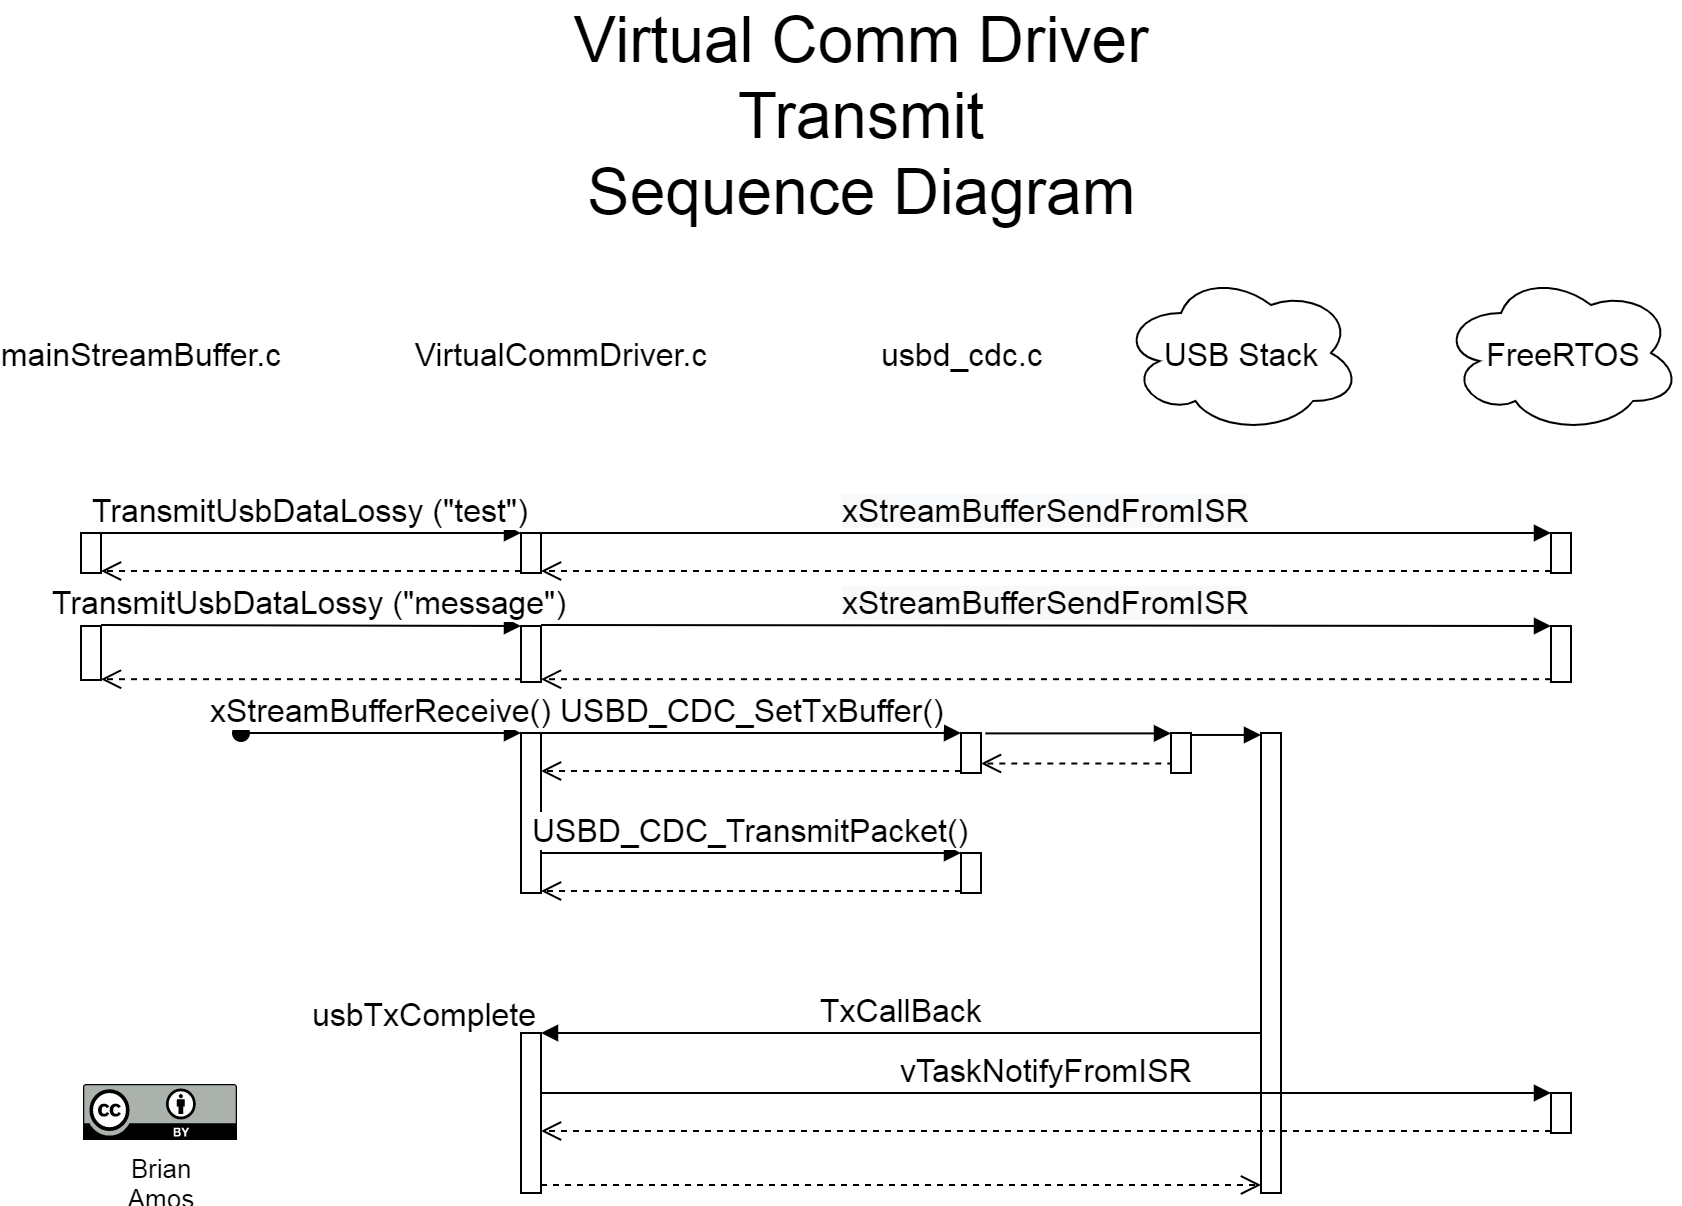

The diagram above was exported from draw.io. Its source (the exported page's mxGraphModel, read from the mxfile embedded in the PNG):
<mxGraphModel dx="1210" dy="1444" grid="1" gridSize="10" guides="1" tooltips="1" connect="1" arrows="1" fold="1" page="1" pageScale="1" pageWidth="1100" pageHeight="850" background="#ffffff" math="0" shadow="0">
  <root>
    <mxCell id="0" />
    <mxCell id="1" parent="0" />
    <mxCell id="YXSalh7_KzCeHxbTxsTM-8" value="" style="html=1;points=[];perimeter=orthogonalPerimeter;" parent="1" vertex="1">
      <mxGeometry x="390" y="160" width="10" height="20" as="geometry" />
    </mxCell>
    <mxCell id="YXSalh7_KzCeHxbTxsTM-9" value="&lt;font style=&quot;font-size: 16px&quot;&gt;TransmitUsbDataLossy (&quot;test&quot;)&lt;/font&gt;" style="html=1;verticalAlign=bottom;endArrow=block;entryX=0;entryY=0;" parent="1" target="YXSalh7_KzCeHxbTxsTM-8" edge="1">
      <mxGeometry relative="1" as="geometry">
        <mxPoint x="180" y="160" as="sourcePoint" />
      </mxGeometry>
    </mxCell>
    <mxCell id="YXSalh7_KzCeHxbTxsTM-10" value="" style="html=1;verticalAlign=bottom;endArrow=open;dashed=1;endSize=8;exitX=0;exitY=0.95;" parent="1" source="YXSalh7_KzCeHxbTxsTM-8" target="YXSalh7_KzCeHxbTxsTM-42" edge="1">
      <mxGeometry relative="1" as="geometry">
        <mxPoint x="180" y="236" as="targetPoint" />
      </mxGeometry>
    </mxCell>
    <mxCell id="YXSalh7_KzCeHxbTxsTM-13" value="VirtualCommDriver.c" style="text;html=1;strokeColor=none;fillColor=none;align=center;verticalAlign=middle;whiteSpace=wrap;rounded=0;fontSize=16;" parent="1" vertex="1">
      <mxGeometry x="390" y="60" width="40" height="20" as="geometry" />
    </mxCell>
    <mxCell id="YXSalh7_KzCeHxbTxsTM-14" value="mainStreamBuffer.c" style="text;html=1;strokeColor=none;fillColor=none;align=center;verticalAlign=middle;whiteSpace=wrap;rounded=0;fontSize=16;" parent="1" vertex="1">
      <mxGeometry x="180" y="60" width="40" height="20" as="geometry" />
    </mxCell>
    <mxCell id="YXSalh7_KzCeHxbTxsTM-15" value="usbd_cdc.c" style="text;html=1;strokeColor=none;fillColor=none;align=center;verticalAlign=middle;whiteSpace=wrap;rounded=0;fontSize=16;" parent="1" vertex="1">
      <mxGeometry x="590" y="60" width="40" height="20" as="geometry" />
    </mxCell>
    <mxCell id="YXSalh7_KzCeHxbTxsTM-16" value="USB Stack" style="ellipse;shape=cloud;whiteSpace=wrap;html=1;fontSize=16;" parent="1" vertex="1">
      <mxGeometry x="690" y="30" width="120" height="80" as="geometry" />
    </mxCell>
    <mxCell id="YXSalh7_KzCeHxbTxsTM-17" value="FreeRTOS" style="ellipse;shape=cloud;whiteSpace=wrap;html=1;fontSize=16;" parent="1" vertex="1">
      <mxGeometry x="850" y="30" width="120" height="80" as="geometry" />
    </mxCell>
    <mxCell id="YXSalh7_KzCeHxbTxsTM-24" value="" style="html=1;points=[];perimeter=orthogonalPerimeter;" parent="1" vertex="1">
      <mxGeometry x="905" y="160" width="10" height="20" as="geometry" />
    </mxCell>
    <mxCell id="YXSalh7_KzCeHxbTxsTM-25" value="&lt;span style=&quot;font-size: 16px ; text-align: left ; background-color: rgb(248 , 249 , 250)&quot;&gt;xStreamBufferSendFromISR&lt;/span&gt;" style="html=1;verticalAlign=bottom;endArrow=block;entryX=0;entryY=0;" parent="1" target="YXSalh7_KzCeHxbTxsTM-24" edge="1">
      <mxGeometry relative="1" as="geometry">
        <mxPoint x="400" y="160" as="sourcePoint" />
      </mxGeometry>
    </mxCell>
    <mxCell id="YXSalh7_KzCeHxbTxsTM-26" value="" style="html=1;verticalAlign=bottom;endArrow=open;dashed=1;endSize=8;exitX=0;exitY=0.95;" parent="1" source="YXSalh7_KzCeHxbTxsTM-24" target="YXSalh7_KzCeHxbTxsTM-8" edge="1">
      <mxGeometry relative="1" as="geometry">
        <mxPoint x="400" y="236" as="targetPoint" />
      </mxGeometry>
    </mxCell>
    <mxCell id="YXSalh7_KzCeHxbTxsTM-31" value="" style="html=1;points=[];perimeter=orthogonalPerimeter;" parent="1" vertex="1">
      <mxGeometry x="390" y="206.5" width="10" height="28" as="geometry" />
    </mxCell>
    <mxCell id="YXSalh7_KzCeHxbTxsTM-32" value="&lt;font style=&quot;font-size: 16px&quot;&gt;TransmitUsbDataLossy (&quot;message&quot;)&lt;/font&gt;" style="html=1;verticalAlign=bottom;endArrow=block;entryX=0;entryY=0;" parent="1" target="YXSalh7_KzCeHxbTxsTM-31" edge="1">
      <mxGeometry relative="1" as="geometry">
        <mxPoint x="180" y="206" as="sourcePoint" />
      </mxGeometry>
    </mxCell>
    <mxCell id="YXSalh7_KzCeHxbTxsTM-33" value="" style="html=1;verticalAlign=bottom;endArrow=open;dashed=1;endSize=8;exitX=0;exitY=0.95;" parent="1" source="YXSalh7_KzCeHxbTxsTM-31" target="YXSalh7_KzCeHxbTxsTM-43" edge="1">
      <mxGeometry relative="1" as="geometry">
        <mxPoint x="180" y="282" as="targetPoint" />
      </mxGeometry>
    </mxCell>
    <mxCell id="YXSalh7_KzCeHxbTxsTM-34" value="" style="html=1;points=[];perimeter=orthogonalPerimeter;" parent="1" vertex="1">
      <mxGeometry x="905" y="206.5" width="10" height="28" as="geometry" />
    </mxCell>
    <mxCell id="YXSalh7_KzCeHxbTxsTM-35" value="&lt;span style=&quot;font-size: 16px ; text-align: left ; background-color: rgb(248 , 249 , 250)&quot;&gt;xStreamBufferSendFromISR&lt;/span&gt;" style="html=1;verticalAlign=bottom;endArrow=block;entryX=0;entryY=0;" parent="1" target="YXSalh7_KzCeHxbTxsTM-34" edge="1">
      <mxGeometry relative="1" as="geometry">
        <mxPoint x="400" y="206" as="sourcePoint" />
      </mxGeometry>
    </mxCell>
    <mxCell id="YXSalh7_KzCeHxbTxsTM-36" value="" style="html=1;verticalAlign=bottom;endArrow=open;dashed=1;endSize=8;exitX=0;exitY=0.95;" parent="1" source="YXSalh7_KzCeHxbTxsTM-34" target="YXSalh7_KzCeHxbTxsTM-31" edge="1">
      <mxGeometry relative="1" as="geometry">
        <mxPoint x="400" y="282" as="targetPoint" />
      </mxGeometry>
    </mxCell>
    <mxCell id="YXSalh7_KzCeHxbTxsTM-37" value="" style="html=1;points=[];perimeter=orthogonalPerimeter;fontSize=16;" parent="1" vertex="1">
      <mxGeometry x="390" y="260" width="10" height="80" as="geometry" />
    </mxCell>
    <mxCell id="YXSalh7_KzCeHxbTxsTM-38" value="xStreamBufferReceive()" style="html=1;verticalAlign=bottom;startArrow=oval;endArrow=block;startSize=8;fontSize=16;" parent="1" target="YXSalh7_KzCeHxbTxsTM-37" edge="1">
      <mxGeometry relative="1" as="geometry">
        <mxPoint x="250" y="260" as="sourcePoint" />
      </mxGeometry>
    </mxCell>
    <mxCell id="YXSalh7_KzCeHxbTxsTM-39" value="" style="html=1;points=[];perimeter=orthogonalPerimeter;fontSize=16;" parent="1" vertex="1">
      <mxGeometry x="610" y="260" width="10" height="20" as="geometry" />
    </mxCell>
    <mxCell id="YXSalh7_KzCeHxbTxsTM-40" value="USBD_CDC_SetTxBuffer()" style="html=1;verticalAlign=bottom;endArrow=block;entryX=0;entryY=0;fontSize=16;" parent="1" source="YXSalh7_KzCeHxbTxsTM-37" target="YXSalh7_KzCeHxbTxsTM-39" edge="1">
      <mxGeometry relative="1" as="geometry">
        <mxPoint x="540" y="260" as="sourcePoint" />
      </mxGeometry>
    </mxCell>
    <mxCell id="YXSalh7_KzCeHxbTxsTM-41" value="" style="html=1;verticalAlign=bottom;endArrow=open;dashed=1;endSize=8;exitX=0;exitY=0.95;fontSize=16;" parent="1" source="YXSalh7_KzCeHxbTxsTM-39" target="YXSalh7_KzCeHxbTxsTM-37" edge="1">
      <mxGeometry relative="1" as="geometry">
        <mxPoint x="540" y="336" as="targetPoint" />
      </mxGeometry>
    </mxCell>
    <mxCell id="YXSalh7_KzCeHxbTxsTM-42" value="" style="html=1;points=[];perimeter=orthogonalPerimeter;fontSize=16;" parent="1" vertex="1">
      <mxGeometry x="170" y="160" width="10" height="20" as="geometry" />
    </mxCell>
    <mxCell id="YXSalh7_KzCeHxbTxsTM-43" value="" style="html=1;points=[];perimeter=orthogonalPerimeter;fontSize=16;" parent="1" vertex="1">
      <mxGeometry x="170" y="206.5" width="10" height="27" as="geometry" />
    </mxCell>
    <mxCell id="YXSalh7_KzCeHxbTxsTM-45" value="" style="html=1;verticalAlign=bottom;endArrow=block;fontSize=16;exitX=1.227;exitY=0.01;exitDx=0;exitDy=0;exitPerimeter=0;" parent="1" source="YXSalh7_KzCeHxbTxsTM-39" target="YXSalh7_KzCeHxbTxsTM-64" edge="1">
      <mxGeometry relative="1" as="geometry">
        <mxPoint x="670" y="260" as="sourcePoint" />
        <mxPoint x="740" y="260" as="targetPoint" />
      </mxGeometry>
    </mxCell>
    <mxCell id="YXSalh7_KzCeHxbTxsTM-46" value="" style="html=1;verticalAlign=bottom;endArrow=open;dashed=1;endSize=8;fontSize=16;exitX=0.115;exitY=0.763;exitDx=0;exitDy=0;exitPerimeter=0;" parent="1" source="YXSalh7_KzCeHxbTxsTM-64" target="YXSalh7_KzCeHxbTxsTM-39" edge="1">
      <mxGeometry x="-0.1438" y="-7" relative="1" as="geometry">
        <mxPoint x="615" y="338" as="targetPoint" />
        <mxPoint x="740" y="279" as="sourcePoint" />
        <mxPoint as="offset" />
      </mxGeometry>
    </mxCell>
    <mxCell id="YXSalh7_KzCeHxbTxsTM-48" value="" style="html=1;points=[];perimeter=orthogonalPerimeter;fontSize=16;" parent="1" vertex="1">
      <mxGeometry x="760" y="260" width="10" height="230" as="geometry" />
    </mxCell>
    <mxCell id="YXSalh7_KzCeHxbTxsTM-49" value="" style="html=1;points=[];perimeter=orthogonalPerimeter;fontSize=16;" parent="1" vertex="1">
      <mxGeometry x="390" y="410" width="10" height="80" as="geometry" />
    </mxCell>
    <mxCell id="YXSalh7_KzCeHxbTxsTM-50" value="TxCallBack" style="html=1;verticalAlign=bottom;endArrow=block;entryX=1;entryY=0;fontSize=16;" parent="1" source="YXSalh7_KzCeHxbTxsTM-48" target="YXSalh7_KzCeHxbTxsTM-49" edge="1">
      <mxGeometry relative="1" as="geometry">
        <mxPoint x="750" y="450" as="sourcePoint" />
      </mxGeometry>
    </mxCell>
    <mxCell id="YXSalh7_KzCeHxbTxsTM-51" value="" style="html=1;verticalAlign=bottom;endArrow=open;dashed=1;endSize=8;exitX=1;exitY=0.95;fontSize=16;" parent="1" source="YXSalh7_KzCeHxbTxsTM-49" target="YXSalh7_KzCeHxbTxsTM-48" edge="1">
      <mxGeometry relative="1" as="geometry">
        <mxPoint x="460" y="517" as="targetPoint" />
      </mxGeometry>
    </mxCell>
    <mxCell id="YXSalh7_KzCeHxbTxsTM-52" value="" style="html=1;points=[];perimeter=orthogonalPerimeter;fontSize=16;" parent="1" vertex="1">
      <mxGeometry x="905" y="440" width="10" height="20" as="geometry" />
    </mxCell>
    <mxCell id="YXSalh7_KzCeHxbTxsTM-53" value="vTaskNotifyFromISR" style="html=1;verticalAlign=bottom;endArrow=block;entryX=0;entryY=0;fontSize=16;" parent="1" source="YXSalh7_KzCeHxbTxsTM-49" target="YXSalh7_KzCeHxbTxsTM-52" edge="1">
      <mxGeometry relative="1" as="geometry">
        <mxPoint x="835" y="440" as="sourcePoint" />
      </mxGeometry>
    </mxCell>
    <mxCell id="YXSalh7_KzCeHxbTxsTM-54" value="" style="html=1;verticalAlign=bottom;endArrow=open;dashed=1;endSize=8;exitX=0;exitY=0.95;fontSize=16;" parent="1" source="YXSalh7_KzCeHxbTxsTM-52" target="YXSalh7_KzCeHxbTxsTM-49" edge="1">
      <mxGeometry relative="1" as="geometry">
        <mxPoint x="835" y="516" as="targetPoint" />
      </mxGeometry>
    </mxCell>
    <mxCell id="YXSalh7_KzCeHxbTxsTM-59" value="" style="html=1;points=[];perimeter=orthogonalPerimeter;fontSize=16;" parent="1" vertex="1">
      <mxGeometry x="610" y="320" width="10" height="20" as="geometry" />
    </mxCell>
    <mxCell id="YXSalh7_KzCeHxbTxsTM-60" value="USBD_CDC_TransmitPacket()" style="html=1;verticalAlign=bottom;endArrow=block;entryX=0;entryY=0;fontSize=16;" parent="1" source="YXSalh7_KzCeHxbTxsTM-37" target="YXSalh7_KzCeHxbTxsTM-59" edge="1">
      <mxGeometry relative="1" as="geometry">
        <mxPoint x="440" y="280" as="sourcePoint" />
      </mxGeometry>
    </mxCell>
    <mxCell id="YXSalh7_KzCeHxbTxsTM-61" value="" style="html=1;verticalAlign=bottom;endArrow=open;dashed=1;endSize=8;exitX=0;exitY=0.95;fontSize=16;" parent="1" source="YXSalh7_KzCeHxbTxsTM-59" target="YXSalh7_KzCeHxbTxsTM-37" edge="1">
      <mxGeometry relative="1" as="geometry">
        <mxPoint x="440" y="356" as="targetPoint" />
      </mxGeometry>
    </mxCell>
    <mxCell id="YXSalh7_KzCeHxbTxsTM-62" value="Virtual Comm Driver &lt;br&gt;Transmit&lt;br&gt;Sequence Diagram" style="text;html=1;strokeColor=none;fillColor=none;align=center;verticalAlign=middle;whiteSpace=wrap;rounded=0;fontSize=32;" parent="1" vertex="1">
      <mxGeometry x="400" y="-60" width="320" height="20" as="geometry" />
    </mxCell>
    <mxCell id="YXSalh7_KzCeHxbTxsTM-64" value="" style="html=1;points=[];perimeter=orthogonalPerimeter;fontSize=16;" parent="1" vertex="1">
      <mxGeometry x="715" y="260" width="10" height="20" as="geometry" />
    </mxCell>
    <mxCell id="YXSalh7_KzCeHxbTxsTM-65" value="" style="html=1;verticalAlign=bottom;endArrow=block;fontSize=16;exitX=0.948;exitY=0.049;exitDx=0;exitDy=0;exitPerimeter=0;" parent="1" source="YXSalh7_KzCeHxbTxsTM-64" target="YXSalh7_KzCeHxbTxsTM-48" edge="1">
      <mxGeometry relative="1" as="geometry">
        <mxPoint x="632.27" y="270.20000000000005" as="sourcePoint" />
        <mxPoint x="750" y="270" as="targetPoint" />
      </mxGeometry>
    </mxCell>
    <mxCell id="Tzz8FbL5iDH4UcLwkdPd-1" value="Brian Amos" style="text;html=1;strokeColor=none;fillColor=none;align=center;verticalAlign=middle;whiteSpace=wrap;rounded=0;fontSize=13;" parent="1" vertex="1">
      <mxGeometry x="140" y="464" width="140" height="26" as="geometry" />
    </mxCell>
    <mxCell id="Tzz8FbL5iDH4UcLwkdPd-2" value="" style="shape=image;verticalLabelPosition=bottom;labelBackgroundColor=#ffffff;verticalAlign=top;aspect=fixed;imageAspect=0;image=data:image/svg+xml,(base64 omitted: 11060 chars);fillColor=#FF0000;fontSize=18;" parent="1" vertex="1">
      <mxGeometry x="171.5" y="436" width="77" height="28" as="geometry" />
    </mxCell>
    <mxCell id="i9NGt-5LAUm2Lf0ZNh4x-1" value="usbTxComplete" style="text;html=1;strokeColor=none;fillColor=none;align=center;verticalAlign=middle;whiteSpace=wrap;rounded=0;fontSize=16;" vertex="1" parent="1">
      <mxGeometry x="320" y="390" width="40" height="20" as="geometry" />
    </mxCell>
  </root>
</mxGraphModel>